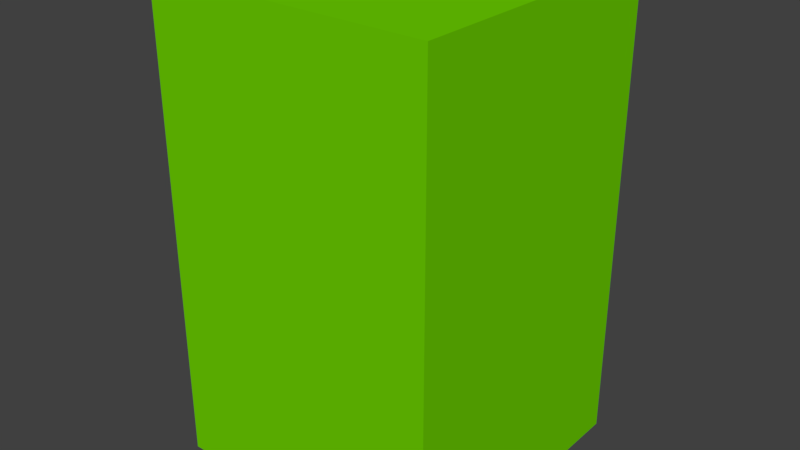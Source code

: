 # Source: trees.blend  (saved by Blender 2.79.0; exported with 4.5.12 LTS)
import bpy
from mathutils import Matrix  # noqa: F401  (used for matrix-valued properties, if any)

bpy.ops.wm.read_factory_settings(use_empty=True)
scene = bpy.context.scene
scene.name = 'Scene'

# ---- collections
col_collection_1 = bpy.data.collections.new('Collection 1'); scene.collection.children.link(col_collection_1)

# ---- materials (node trees are filled in below, after node groups)
mat_material_001 = bpy.data.materials.new('Material.001')
mat_material_001.alpha_threshold = 0.0
mat_material_001.use_transparent_shadow = False
mat_material_001.diffuse_color = (0.1542, 0.6383, 0.0, 1.0)
mat_material_001.specular_color = (0.0, 0.0, 0.0)
mat_material_001.roughness = 0.5
mat_material = bpy.data.materials.new('Material')
mat_material.alpha_threshold = 0.0
mat_material.use_transparent_shadow = False
mat_material.diffuse_color = (0.0, 0.4109, 0.001936, 1.0)
mat_material.specular_color = (0.0, 0.0, 0.0)
mat_material.roughness = 0.5
mat_material.line_color = (0.0, 0.0, 0.0, 1.0)

# ---- material node trees

# ---- world
world_world = bpy.data.worlds.new('World'); scene.world = world_world
world_world.color = (0.05088, 0.05088, 0.05088)
world_world.use_sun_shadow = False
world_world.sun_shadow_jitter_overblur = 0.0
world_world.cycles.sampling_method = 'MANUAL'

# ---- meshes
me_cube_001 = bpy.data.meshes.new('Cube.001')
me_cube_001.from_pydata([(1.0, 1.0, 0.0), (1.0, -1.0, 0.0), (-1.0, -1.0, 0.0), (-1.0, 1.0, 0.0), (1.0, 1.0, 2.0), (1.0, -1.0, 2.0), (-1.0, -1.0, 2.0), (-1.0, 1.0, 2.0), (1.0, 1.0, 0.0), (1.0, 1.0, 0.0), (1.0, -1.0, 0.0), (1.0, -1.0, 0.0), (-1.0, 1.0, 0.0), (-1.0, 1.0, 0.0), (1.0, 1.0, 2.0), (1.0, 1.0, 2.0), (-1.0, -1.0, 0.0), (-1.0, -1.0, 0.0), (1.0, -1.0, 2.0), (1.0, -1.0, 2.0), (-1.0, -1.0, 2.0), (-1.0, -1.0, 2.0), (-1.0, 1.0, 2.0), (-1.0, 1.0, 2.0)], [], [(8, 10, 16, 12), (15, 23, 21, 19), (9, 14, 18, 11), (1, 5, 20, 17), (2, 6, 22, 13), (4, 0, 3, 7)])
me_cube_001.materials.append(mat_material_001)
me_cube_001.use_remesh_preserve_volume = False
me_cube_001.use_remesh_preserve_attributes = False
me_cube_001.use_mirror_vertex_groups = False
me_cube_001.update()
me_cube = bpy.data.meshes.new('Cube')
me_cube.from_pydata([(1.0, 1.0, 0.0), (1.0, -1.0, 0.0), (-1.0, -1.0, 0.0), (-1.0, 1.0, 0.0), (1.0, 1.0, 2.0), (1.0, -1.0, 2.0), (-1.0, -1.0, 2.0), (-1.0, 1.0, 2.0), (1.0, 1.0, 0.0), (1.0, 1.0, 0.0), (1.0, -1.0, 0.0), (1.0, -1.0, 0.0), (-1.0, 1.0, 0.0), (-1.0, 1.0, 0.0), (1.0, 1.0, 2.0), (1.0, 1.0, 2.0), (-1.0, -1.0, 0.0), (-1.0, -1.0, 0.0), (1.0, -1.0, 2.0), (1.0, -1.0, 2.0), (-1.0, -1.0, 2.0), (-1.0, -1.0, 2.0), (-1.0, 1.0, 2.0), (-1.0, 1.0, 2.0)], [], [(8, 10, 16, 12), (15, 23, 21, 19), (9, 14, 18, 11), (1, 5, 20, 17), (2, 6, 22, 13), (4, 0, 3, 7)])
me_cube.materials.append(mat_material)
me_cube.use_remesh_preserve_volume = False
me_cube.use_remesh_preserve_attributes = False
me_cube.use_mirror_vertex_groups = False
me_cube.update()

# ---- objects
ob_tree02 = bpy.data.objects.new('tree02', me_cube_001)
ob_tree01 = bpy.data.objects.new('tree01', me_cube)

# ---- transforms, parenting, visibility, modifiers, constraints
ob_tree02.location = (0.0, 0.0, 0.0)
ob_tree02.scale = (0.75, 0.75, 1.25)
ob_tree02.lock_rotations_4d = False
ob_tree02.empty_display_type = 'ARROWS'
ob_tree02.lineart.crease_threshold = 0.0
ob_tree01.location = (0.0, 0.0, 0.0)
ob_tree01.scale = (0.5, 0.5, 0.75)
ob_tree01.lock_rotations_4d = False
ob_tree01.empty_display_type = 'ARROWS'
ob_tree01.lineart.crease_threshold = 0.0

# ---- collection membership
col_collection_1.objects.link(ob_tree02)
col_collection_1.objects.link(ob_tree01)

# ---- scene / render settings (as saved in the file)
scene.frame_start = 1; scene.frame_end = 250; scene.frame_set(1)
scene.render.engine = 'BLENDER_EEVEE_NEXT'
scene.render.resolution_percentage = 50
scene.render.dither_intensity = 0.0
scene.cycles.use_denoising = False
scene.cycles.samples = 128
scene.cycles.sampling_pattern = 'TABULATED_SOBOL'
scene.cycles.use_adaptive_sampling = False
scene.cycles.use_light_tree = False
scene.cycles.blur_glossy = 0.0
scene.cycles.sample_clamp_indirect = 0.0
scene.view_settings.view_transform = 'Standard'
bpy.context.view_layer.update()

# ---- added for rendering (the .blend has no active camera and no usable light): camera, sun
cam_auto = bpy.data.cameras.new('AutoCamera')
cam_auto.lens = 50.0
cam_auto.sensor_width = 36.0
cam_auto.clip_end = 1000.0
ob_auto_camera = bpy.data.objects.new('AutoCamera', cam_auto)
scene.collection.objects.link(ob_auto_camera)
ob_auto_camera.location = (3.03355, -3.64026, 3.67684)
ob_auto_camera.rotation_euler = (1.09748, -7.21219e-08, 0.694738)
scene.camera = ob_auto_camera
light_auto_sun = bpy.data.lights.new('AutoSun', 'SUN')
light_auto_sun.energy = 3.0
light_auto_sun.angle = 0.0523599
ob_auto_sun = bpy.data.objects.new('AutoSun', light_auto_sun)
scene.collection.objects.link(ob_auto_sun)
ob_auto_sun.rotation_euler = (0.872665, 0.174533, 0.523599)
bpy.context.view_layer.update()
